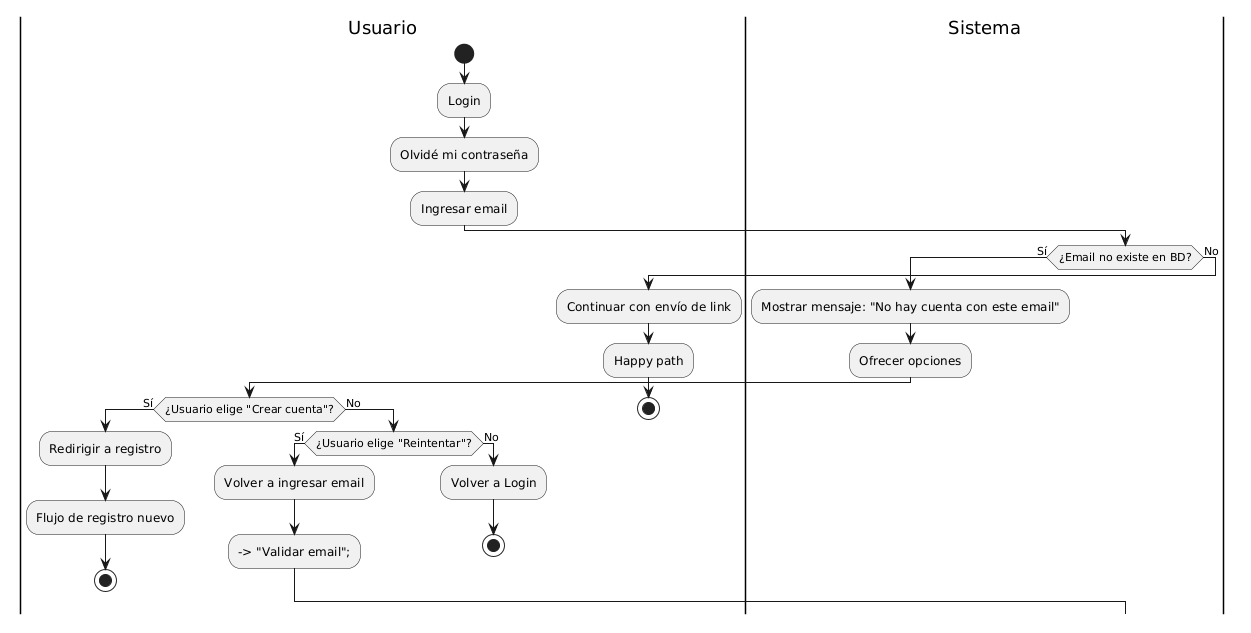

The diagram above was rendered by PlantUML. Its source (embedded in the PNG):
@startuml
|Usuario|
start
:Login;
:Olvidé mi contraseña;
:Ingresar email;

|Sistema|
if (¿Email no existe en BD?) then (Sí)
  :Mostrar mensaje: "No hay cuenta con este email";
  :Ofrecer opciones;
  
  |Usuario|
  if (¿Usuario elige "Crear cuenta"?) then (Sí)
    :Redirigir a registro;
    :Flujo de registro nuevo;
    stop
  else (No)
    if (¿Usuario elige "Reintentar"?) then (Sí)
      :Volver a ingresar email;
      --> "Validar email";
    else (No)
      :Volver a Login;
      stop
    endif
  endif
else (No)
  :Continuar con envío de link;
  :Happy path;
  stop
endif
@enduml